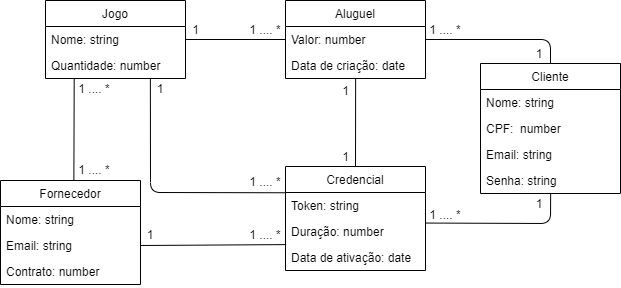

The diagram above was exported from draw.io. Its source (the exported page's mxGraphModel, read from the mxfile embedded in the PNG):
<mxGraphModel dx="736" dy="319" grid="1" gridSize="10" guides="1" tooltips="1" connect="1" arrows="1" fold="1" page="1" pageScale="1" pageWidth="827" pageHeight="1169" math="0" shadow="0">
  <root>
    <mxCell id="vpTraZN_OvGBE5EGb0x7-0" />
    <mxCell id="vpTraZN_OvGBE5EGb0x7-1" parent="vpTraZN_OvGBE5EGb0x7-0" />
    <mxCell id="vpTraZN_OvGBE5EGb0x7-2" value="Jogo" style="swimlane;fontStyle=0;childLayout=stackLayout;horizontal=1;startSize=26;fillColor=none;horizontalStack=0;resizeParent=1;resizeParentMax=0;resizeLast=0;collapsible=1;marginBottom=0;" parent="vpTraZN_OvGBE5EGb0x7-1" vertex="1">
      <mxGeometry x="149" y="90" width="140" height="78" as="geometry">
        <mxRectangle x="350" y="330" width="90" height="26" as="alternateBounds" />
      </mxGeometry>
    </mxCell>
    <mxCell id="vpTraZN_OvGBE5EGb0x7-3" value="Nome: string" style="text;strokeColor=none;fillColor=none;align=left;verticalAlign=top;spacingLeft=4;spacingRight=4;overflow=hidden;rotatable=0;points=[[0,0.5],[1,0.5]];portConstraint=eastwest;" parent="vpTraZN_OvGBE5EGb0x7-2" vertex="1">
      <mxGeometry y="26" width="140" height="26" as="geometry" />
    </mxCell>
    <mxCell id="vpTraZN_OvGBE5EGb0x7-4" value="Quantidade: number" style="text;strokeColor=none;fillColor=none;align=left;verticalAlign=top;spacingLeft=4;spacingRight=4;overflow=hidden;rotatable=0;points=[[0,0.5],[1,0.5]];portConstraint=eastwest;" parent="vpTraZN_OvGBE5EGb0x7-2" vertex="1">
      <mxGeometry y="52" width="140" height="26" as="geometry" />
    </mxCell>
    <mxCell id="vpTraZN_OvGBE5EGb0x7-5" value="Aluguel" style="swimlane;fontStyle=0;childLayout=stackLayout;horizontal=1;startSize=26;fillColor=none;horizontalStack=0;resizeParent=1;resizeParentMax=0;resizeLast=0;collapsible=1;marginBottom=0;" parent="vpTraZN_OvGBE5EGb0x7-1" vertex="1">
      <mxGeometry x="389" y="90" width="140" height="78" as="geometry">
        <mxRectangle x="350" y="330" width="90" height="26" as="alternateBounds" />
      </mxGeometry>
    </mxCell>
    <mxCell id="ubRYrODKMfeb6jQ4wD0A-23" value="Valor: number" style="text;strokeColor=none;fillColor=none;align=left;verticalAlign=top;spacingLeft=4;spacingRight=4;overflow=hidden;rotatable=0;points=[[0,0.5],[1,0.5]];portConstraint=eastwest;" vertex="1" parent="vpTraZN_OvGBE5EGb0x7-5">
      <mxGeometry y="26" width="140" height="26" as="geometry" />
    </mxCell>
    <mxCell id="vpTraZN_OvGBE5EGb0x7-6" value="Data de criação: date" style="text;strokeColor=none;fillColor=none;align=left;verticalAlign=top;spacingLeft=4;spacingRight=4;overflow=hidden;rotatable=0;points=[[0,0.5],[1,0.5]];portConstraint=eastwest;" parent="vpTraZN_OvGBE5EGb0x7-5" vertex="1">
      <mxGeometry y="52" width="140" height="26" as="geometry" />
    </mxCell>
    <mxCell id="vpTraZN_OvGBE5EGb0x7-8" value="1" style="text;html=1;strokeColor=none;fillColor=none;align=center;verticalAlign=middle;whiteSpace=wrap;rounded=0;" parent="vpTraZN_OvGBE5EGb0x7-1" vertex="1">
      <mxGeometry x="289" y="109" width="21" height="20" as="geometry" />
    </mxCell>
    <mxCell id="vpTraZN_OvGBE5EGb0x7-9" value="1 .... *" style="text;html=1;strokeColor=none;fillColor=none;align=center;verticalAlign=middle;whiteSpace=wrap;rounded=0;" parent="vpTraZN_OvGBE5EGb0x7-1" vertex="1">
      <mxGeometry x="349" y="109" width="40" height="20" as="geometry" />
    </mxCell>
    <mxCell id="vpTraZN_OvGBE5EGb0x7-11" value="Credencial" style="swimlane;fontStyle=0;childLayout=stackLayout;horizontal=1;startSize=26;fillColor=none;horizontalStack=0;resizeParent=1;resizeParentMax=0;resizeLast=0;collapsible=1;marginBottom=0;" parent="vpTraZN_OvGBE5EGb0x7-1" vertex="1">
      <mxGeometry x="389" y="256" width="140" height="104" as="geometry" />
    </mxCell>
    <mxCell id="vpTraZN_OvGBE5EGb0x7-12" value="Token: string" style="text;strokeColor=none;fillColor=none;align=left;verticalAlign=top;spacingLeft=4;spacingRight=4;overflow=hidden;rotatable=0;points=[[0,0.5],[1,0.5]];portConstraint=eastwest;" parent="vpTraZN_OvGBE5EGb0x7-11" vertex="1">
      <mxGeometry y="26" width="140" height="26" as="geometry" />
    </mxCell>
    <mxCell id="ubRYrODKMfeb6jQ4wD0A-22" value="Duração: number" style="text;strokeColor=none;fillColor=none;align=left;verticalAlign=top;spacingLeft=4;spacingRight=4;overflow=hidden;rotatable=0;points=[[0,0.5],[1,0.5]];portConstraint=eastwest;" vertex="1" parent="vpTraZN_OvGBE5EGb0x7-11">
      <mxGeometry y="52" width="140" height="26" as="geometry" />
    </mxCell>
    <mxCell id="vpTraZN_OvGBE5EGb0x7-13" value="Data de ativação: date" style="text;strokeColor=none;fillColor=none;align=left;verticalAlign=top;spacingLeft=4;spacingRight=4;overflow=hidden;rotatable=0;points=[[0,0.5],[1,0.5]];portConstraint=eastwest;" parent="vpTraZN_OvGBE5EGb0x7-11" vertex="1">
      <mxGeometry y="78" width="140" height="26" as="geometry" />
    </mxCell>
    <mxCell id="vpTraZN_OvGBE5EGb0x7-20" value="" style="endArrow=none;html=1;exitX=0.501;exitY=1.026;exitDx=0;exitDy=0;exitPerimeter=0;entryX=0.5;entryY=0;entryDx=0;entryDy=0;" parent="vpTraZN_OvGBE5EGb0x7-1" source="vpTraZN_OvGBE5EGb0x7-6" target="vpTraZN_OvGBE5EGb0x7-11" edge="1">
      <mxGeometry width="50" height="50" relative="1" as="geometry">
        <mxPoint x="459" y="167.89599999999996" as="sourcePoint" />
        <mxPoint x="359" y="228.28571428571428" as="targetPoint" />
      </mxGeometry>
    </mxCell>
    <mxCell id="vpTraZN_OvGBE5EGb0x7-21" value="" style="endArrow=none;html=1;entryX=0.749;entryY=0.987;entryDx=0;entryDy=0;entryPerimeter=0;exitX=0.001;exitY=0.01;exitDx=0;exitDy=0;exitPerimeter=0;" parent="vpTraZN_OvGBE5EGb0x7-1" edge="1">
      <mxGeometry width="50" height="50" relative="1" as="geometry">
        <mxPoint x="389.14" y="282.26000000000005" as="sourcePoint" />
        <mxPoint x="253.86" y="167.662" as="targetPoint" />
        <Array as="points">
          <mxPoint x="254" y="282" />
        </Array>
      </mxGeometry>
    </mxCell>
    <mxCell id="vpTraZN_OvGBE5EGb0x7-22" value="1" style="text;html=1;strokeColor=none;fillColor=none;align=center;verticalAlign=middle;whiteSpace=wrap;rounded=0;" parent="vpTraZN_OvGBE5EGb0x7-1" vertex="1">
      <mxGeometry x="254" y="168" width="20" height="20" as="geometry" />
    </mxCell>
    <mxCell id="vpTraZN_OvGBE5EGb0x7-23" value="1 .... *" style="text;html=1;strokeColor=none;fillColor=none;align=center;verticalAlign=middle;whiteSpace=wrap;rounded=0;" parent="vpTraZN_OvGBE5EGb0x7-1" vertex="1">
      <mxGeometry x="349" y="261" width="40" height="20" as="geometry" />
    </mxCell>
    <mxCell id="vpTraZN_OvGBE5EGb0x7-24" value="1" style="text;html=1;strokeColor=none;fillColor=none;align=center;verticalAlign=middle;whiteSpace=wrap;rounded=0;" parent="vpTraZN_OvGBE5EGb0x7-1" vertex="1">
      <mxGeometry x="440" y="170" width="19" height="20" as="geometry" />
    </mxCell>
    <mxCell id="vpTraZN_OvGBE5EGb0x7-25" value="1" style="text;html=1;strokeColor=none;fillColor=none;align=center;verticalAlign=middle;whiteSpace=wrap;rounded=0;" parent="vpTraZN_OvGBE5EGb0x7-1" vertex="1">
      <mxGeometry x="440" y="236" width="19" height="20" as="geometry" />
    </mxCell>
    <mxCell id="ubRYrODKMfeb6jQ4wD0A-0" value="Fornecedor" style="swimlane;fontStyle=0;childLayout=stackLayout;horizontal=1;startSize=26;fillColor=none;horizontalStack=0;resizeParent=1;resizeParentMax=0;resizeLast=0;collapsible=1;marginBottom=0;" vertex="1" parent="vpTraZN_OvGBE5EGb0x7-1">
      <mxGeometry x="104" y="270" width="140" height="104" as="geometry" />
    </mxCell>
    <mxCell id="ubRYrODKMfeb6jQ4wD0A-15" value="Nome: string" style="text;strokeColor=none;fillColor=none;align=left;verticalAlign=top;spacingLeft=4;spacingRight=4;overflow=hidden;rotatable=0;points=[[0,0.5],[1,0.5]];portConstraint=eastwest;" vertex="1" parent="ubRYrODKMfeb6jQ4wD0A-0">
      <mxGeometry y="26" width="140" height="26" as="geometry" />
    </mxCell>
    <mxCell id="ubRYrODKMfeb6jQ4wD0A-18" value="Email: string" style="text;strokeColor=none;fillColor=none;align=left;verticalAlign=top;spacingLeft=4;spacingRight=4;overflow=hidden;rotatable=0;points=[[0,0.5],[1,0.5]];portConstraint=eastwest;" vertex="1" parent="ubRYrODKMfeb6jQ4wD0A-0">
      <mxGeometry y="52" width="140" height="26" as="geometry" />
    </mxCell>
    <mxCell id="ubRYrODKMfeb6jQ4wD0A-17" value="Contrato: number" style="text;strokeColor=none;fillColor=none;align=left;verticalAlign=top;spacingLeft=4;spacingRight=4;overflow=hidden;rotatable=0;points=[[0,0.5],[1,0.5]];portConstraint=eastwest;" vertex="1" parent="ubRYrODKMfeb6jQ4wD0A-0">
      <mxGeometry y="78" width="140" height="26" as="geometry" />
    </mxCell>
    <mxCell id="ubRYrODKMfeb6jQ4wD0A-4" value="" style="endArrow=none;html=1;entryX=0.004;entryY=0.004;entryDx=0;entryDy=0;entryPerimeter=0;exitX=1;exitY=0.5;exitDx=0;exitDy=0;" edge="1" parent="vpTraZN_OvGBE5EGb0x7-1" source="ubRYrODKMfeb6jQ4wD0A-18" target="vpTraZN_OvGBE5EGb0x7-13">
      <mxGeometry width="50" height="50" relative="1" as="geometry">
        <mxPoint x="274" y="306" as="sourcePoint" />
        <mxPoint x="389.41999999999985" y="344.60800000000006" as="targetPoint" />
      </mxGeometry>
    </mxCell>
    <mxCell id="ubRYrODKMfeb6jQ4wD0A-5" value="" style="endArrow=none;html=1;entryX=0.524;entryY=0;entryDx=0;entryDy=0;entryPerimeter=0;exitX=0.205;exitY=0.993;exitDx=0;exitDy=0;exitPerimeter=0;" edge="1" parent="vpTraZN_OvGBE5EGb0x7-1" source="vpTraZN_OvGBE5EGb0x7-4" target="ubRYrODKMfeb6jQ4wD0A-0">
      <mxGeometry width="50" height="50" relative="1" as="geometry">
        <mxPoint x="177" y="169" as="sourcePoint" />
        <mxPoint x="399.4200000000001" y="354.60800000000006" as="targetPoint" />
      </mxGeometry>
    </mxCell>
    <mxCell id="ubRYrODKMfeb6jQ4wD0A-6" value="Cliente" style="swimlane;fontStyle=0;childLayout=stackLayout;horizontal=1;startSize=26;fillColor=none;horizontalStack=0;resizeParent=1;resizeParentMax=0;resizeLast=0;collapsible=1;marginBottom=0;" vertex="1" parent="vpTraZN_OvGBE5EGb0x7-1">
      <mxGeometry x="584" y="153" width="140" height="130" as="geometry" />
    </mxCell>
    <mxCell id="ubRYrODKMfeb6jQ4wD0A-7" value="Nome: string" style="text;strokeColor=none;fillColor=none;align=left;verticalAlign=top;spacingLeft=4;spacingRight=4;overflow=hidden;rotatable=0;points=[[0,0.5],[1,0.5]];portConstraint=eastwest;" vertex="1" parent="ubRYrODKMfeb6jQ4wD0A-6">
      <mxGeometry y="26" width="140" height="26" as="geometry" />
    </mxCell>
    <mxCell id="ubRYrODKMfeb6jQ4wD0A-13" value="CPF:  number" style="text;strokeColor=none;fillColor=none;align=left;verticalAlign=top;spacingLeft=4;spacingRight=4;overflow=hidden;rotatable=0;points=[[0,0.5],[1,0.5]];portConstraint=eastwest;" vertex="1" parent="ubRYrODKMfeb6jQ4wD0A-6">
      <mxGeometry y="52" width="140" height="26" as="geometry" />
    </mxCell>
    <mxCell id="ubRYrODKMfeb6jQ4wD0A-8" value="Email: string" style="text;strokeColor=none;fillColor=none;align=left;verticalAlign=top;spacingLeft=4;spacingRight=4;overflow=hidden;rotatable=0;points=[[0,0.5],[1,0.5]];portConstraint=eastwest;" vertex="1" parent="ubRYrODKMfeb6jQ4wD0A-6">
      <mxGeometry y="78" width="140" height="26" as="geometry" />
    </mxCell>
    <mxCell id="ubRYrODKMfeb6jQ4wD0A-16" value="Senha: string" style="text;strokeColor=none;fillColor=none;align=left;verticalAlign=top;spacingLeft=4;spacingRight=4;overflow=hidden;rotatable=0;points=[[0,0.5],[1,0.5]];portConstraint=eastwest;" vertex="1" parent="ubRYrODKMfeb6jQ4wD0A-6">
      <mxGeometry y="104" width="140" height="26" as="geometry" />
    </mxCell>
    <mxCell id="ubRYrODKMfeb6jQ4wD0A-10" value="" style="endArrow=none;html=1;entryX=0.5;entryY=0;entryDx=0;entryDy=0;exitX=1;exitY=0.5;exitDx=0;exitDy=0;" edge="1" parent="vpTraZN_OvGBE5EGb0x7-1" source="vpTraZN_OvGBE5EGb0x7-5" target="ubRYrODKMfeb6jQ4wD0A-6">
      <mxGeometry width="50" height="50" relative="1" as="geometry">
        <mxPoint x="414" y="266" as="sourcePoint" />
        <mxPoint x="464" y="216" as="targetPoint" />
        <Array as="points">
          <mxPoint x="654" y="129" />
        </Array>
      </mxGeometry>
    </mxCell>
    <mxCell id="ubRYrODKMfeb6jQ4wD0A-11" value="" style="endArrow=none;html=1;entryX=0.501;entryY=0.984;entryDx=0;entryDy=0;entryPerimeter=0;exitX=0.998;exitY=0.175;exitDx=0;exitDy=0;exitPerimeter=0;" edge="1" parent="vpTraZN_OvGBE5EGb0x7-1" source="ubRYrODKMfeb6jQ4wD0A-22" target="ubRYrODKMfeb6jQ4wD0A-16">
      <mxGeometry width="50" height="50" relative="1" as="geometry">
        <mxPoint x="550" y="350" as="sourcePoint" />
        <mxPoint x="654" y="290" as="targetPoint" />
        <Array as="points">
          <mxPoint x="654" y="313" />
        </Array>
      </mxGeometry>
    </mxCell>
    <mxCell id="ubRYrODKMfeb6jQ4wD0A-14" value="" style="endArrow=none;html=1;entryX=0;entryY=0.5;entryDx=0;entryDy=0;exitX=1;exitY=0.5;exitDx=0;exitDy=0;" edge="1" parent="vpTraZN_OvGBE5EGb0x7-1" source="vpTraZN_OvGBE5EGb0x7-2" target="vpTraZN_OvGBE5EGb0x7-5">
      <mxGeometry width="50" height="50" relative="1" as="geometry">
        <mxPoint x="344" y="136" as="sourcePoint" />
        <mxPoint x="394" y="86" as="targetPoint" />
      </mxGeometry>
    </mxCell>
    <mxCell id="ubRYrODKMfeb6jQ4wD0A-24" value="1" style="text;html=1;strokeColor=none;fillColor=none;align=center;verticalAlign=middle;whiteSpace=wrap;rounded=0;" vertex="1" parent="vpTraZN_OvGBE5EGb0x7-1">
      <mxGeometry x="244" y="314" width="20" height="20" as="geometry" />
    </mxCell>
    <mxCell id="ubRYrODKMfeb6jQ4wD0A-25" value="1 .... *" style="text;html=1;strokeColor=none;fillColor=none;align=center;verticalAlign=middle;whiteSpace=wrap;rounded=0;" vertex="1" parent="vpTraZN_OvGBE5EGb0x7-1">
      <mxGeometry x="349" y="314" width="40" height="20" as="geometry" />
    </mxCell>
    <mxCell id="ubRYrODKMfeb6jQ4wD0A-27" value="1 .... *" style="text;html=1;strokeColor=none;fillColor=none;align=center;verticalAlign=middle;whiteSpace=wrap;rounded=0;" vertex="1" parent="vpTraZN_OvGBE5EGb0x7-1">
      <mxGeometry x="178" y="168" width="40" height="20" as="geometry" />
    </mxCell>
    <mxCell id="ubRYrODKMfeb6jQ4wD0A-28" value="1 .... *" style="text;html=1;strokeColor=none;fillColor=none;align=center;verticalAlign=middle;whiteSpace=wrap;rounded=0;" vertex="1" parent="vpTraZN_OvGBE5EGb0x7-1">
      <mxGeometry x="178" y="249" width="40" height="20" as="geometry" />
    </mxCell>
    <mxCell id="ubRYrODKMfeb6jQ4wD0A-29" value="1" style="text;html=1;strokeColor=none;fillColor=none;align=center;verticalAlign=middle;whiteSpace=wrap;rounded=0;" vertex="1" parent="vpTraZN_OvGBE5EGb0x7-1">
      <mxGeometry x="633" y="283" width="20" height="20" as="geometry" />
    </mxCell>
    <mxCell id="ubRYrODKMfeb6jQ4wD0A-30" value="1 .... *" style="text;html=1;strokeColor=none;fillColor=none;align=center;verticalAlign=middle;whiteSpace=wrap;rounded=0;" vertex="1" parent="vpTraZN_OvGBE5EGb0x7-1">
      <mxGeometry x="529" y="294" width="40" height="20" as="geometry" />
    </mxCell>
    <mxCell id="ubRYrODKMfeb6jQ4wD0A-31" value="1 .... *" style="text;html=1;strokeColor=none;fillColor=none;align=center;verticalAlign=middle;whiteSpace=wrap;rounded=0;" vertex="1" parent="vpTraZN_OvGBE5EGb0x7-1">
      <mxGeometry x="529" y="109" width="40" height="20" as="geometry" />
    </mxCell>
    <mxCell id="ubRYrODKMfeb6jQ4wD0A-32" value="1" style="text;html=1;strokeColor=none;fillColor=none;align=center;verticalAlign=middle;whiteSpace=wrap;rounded=0;" vertex="1" parent="vpTraZN_OvGBE5EGb0x7-1">
      <mxGeometry x="633" y="133" width="20" height="20" as="geometry" />
    </mxCell>
  </root>
</mxGraphModel>